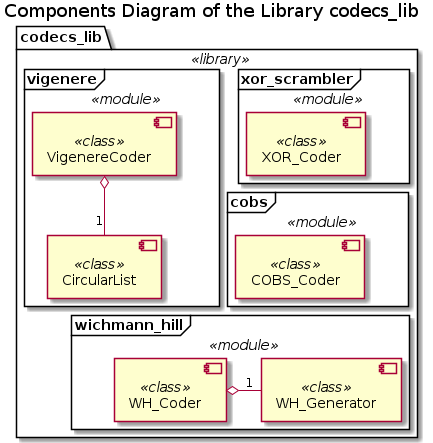

The diagram above was rendered by PlantUML. Its source (embedded in the PNG):
@startuml codecs_lib_components

!if %not(%variable_exists("$COMPONENTS"))
    !include ./Templates/Components2.cuml
!endif

title Components Diagram of the Library codecs_lib

$library(codecs_lib) {
    !if $is_not_defined("$COBS_MODULE")
        !include ./cobs/cobs_components.iuml
    !endif
    
    !if $is_not_defined("$XOR_MODULE")
        !include ./xor_scrambler/xor_scrambler_components.iuml
    !endif

    !if $is_not_defined("$VIGENERE_MODULE")
        !include ./vigenere/vigenere_components.iuml
    !endif

    xor_scrambler -[hidden]- cobs
    
    !if $is_not_defined("$WICHMANN_HILL_MODULE")
        !include ./wichmann_hill/wichmann_hill_components.iuml
    !endif
    
    cobs -[hidden]- wichmann_hill
    vigenere -[hidden]-- wichmann_hill
}

@enduml